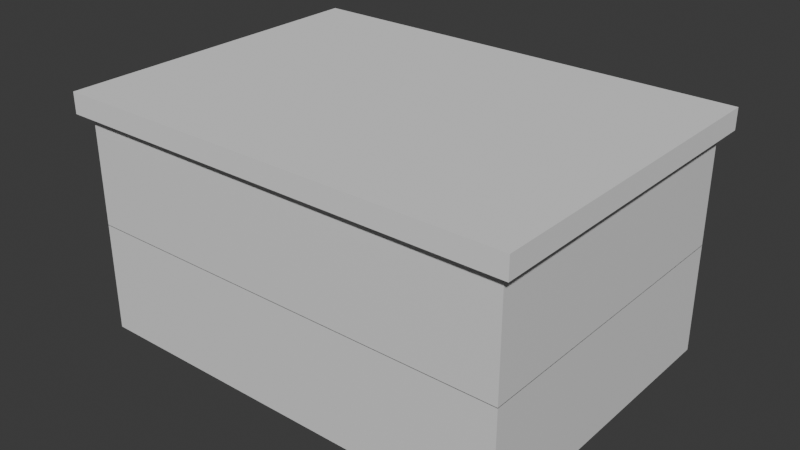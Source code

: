 # Source: house.blend  (saved by Blender 4.4.32; exported with 4.5.12 LTS)
import bpy
from mathutils import Matrix  # noqa: F401  (used for matrix-valued properties, if any)

bpy.ops.wm.read_factory_settings(use_empty=True)
scene = bpy.context.scene
scene.name = 'Scene'

# ---- collections
col_collection = bpy.data.collections.new('Collection'); scene.collection.children.link(col_collection)
col_boolean_cutters = bpy.data.collections.new('boolean_cutters'); scene.collection.children.link(col_boolean_cutters)
col_boolean_cutters.hide_render = True

# ---- materials (node trees are filled in below, after node groups)
mat_material_001 = bpy.data.materials.new('Material.001')
mat_material_001.alpha_threshold = 0.0
mat_material_001.roughness = 0.5
mat_material_001.line_color = (0.0, 0.0, 0.0, 1.0)

# ---- material node trees
mat_material_001.use_nodes = True; mat_material_001.node_tree.nodes.clear()
_N = mat_material_001.node_tree.nodes; _L = mat_material_001.node_tree.links
n0 = _N.new('ShaderNodeOutputMaterial'); n0.name = 'Material Output'; n0.location = (300, 300)
n1 = _N.new('ShaderNodeBsdfPrincipled'); n1.name = 'Principled BSDF'; n1.location = (10, 300)
n1.inputs[3].default_value = 1.45
_L.new(n1.outputs[0], n0.inputs[0])
n0.is_active_output = True

# ---- world
world_world = bpy.data.worlds.new('World'); scene.world = world_world
world_world.use_nodes = True; world_world.node_tree.nodes.clear()
_N = world_world.node_tree.nodes; _L = world_world.node_tree.links
n0 = _N.new('ShaderNodeOutputWorld'); n0.name = 'World Output'; n0.location = (300, 300)
n1 = _N.new('ShaderNodeBackground'); n1.name = 'Background'; n1.location = (10, 300)
n1.inputs[0].default_value = (0.05088, 0.05088, 0.05088, 1.0)
_L.new(n1.outputs[0], n0.inputs[0])
n0.is_active_output = True
world_world.color = (0.05088, 0.05088, 0.05088)
world_world.sun_shadow_jitter_overblur = 0.0

# ---- meshes
me_cube_001 = bpy.data.meshes.new('Cube.001')
me_cube_001.from_pydata([(0.7456, 0.8876, -0.8961), (0.5847, 0.8876, -0.8961), (0.9524, 0.9333, -0.8818), (0.9524, -0.9333, -0.8818), (-0.9524, 0.9333, -0.8818), (-0.9524, -0.9333, -0.8818), (1.0, 1.0, 1.0), (1.0, 1.0, -1.0), (1.0, -1.0, 1.0), (1.0, -1.0, -1.0), (-1.0, 1.0, 1.0), (-1.0, 1.0, -1.0), (-1.0, -1.0, 1.0), (-1.0, -1.0, -1.0), (0.9524, -0.9333, 1.0), (-0.9524, -0.9333, 1.0), (-0.9524, 0.9333, 1.0), (0.9524, 0.9333, 1.0), (-0.1034, 0.6826, -0.8818), (-0.1034, 0.6826, -1.0), (0.2583, 0.6826, -0.8818), (0.2583, 0.6826, -1.0), (0.2583, 0.3185, -0.8818), (0.2583, 0.3185, -1.0), (-0.1034, 0.3185, -0.8818), (-0.1034, 0.3185, -1.0), (0.5847, 1.0, -0.8961), (0.5847, 0.9333, -0.8818), (0.5847, 0.8876, -0.8818), (0.5847, 1.0, 0.1152), (0.5847, 0.9333, 0.1152), (0.7456, 1.0, 0.1152), (0.7456, 0.9333, 0.1152), (0.7456, 0.8876, -0.8818), (0.7456, 1.0, -0.7456), (0.7456, 1.0, -0.8961), (0.7456, 0.9333, -0.8818)], [], [(0, 1, 28, 33), (1, 26, 29, 30, 27, 28), (1, 0, 35, 26), (3, 5, 15, 14), (5, 4, 16, 15), (4, 24, 18, 20, 2, 36, 33, 28, 27), (2, 3, 14, 17), (4, 27, 30, 32, 36, 2, 17, 16), (6, 10, 12, 15, 16, 17), (9, 8, 12, 13), (13, 12, 10, 11), (11, 7, 23, 21, 19), (7, 6, 8, 9), (11, 10, 29, 26, 35, 34, 7), (17, 14, 15, 12, 8, 6), (23, 22, 20, 21), (21, 20, 18, 19), (19, 18, 24, 25), (2, 20, 22, 24, 4, 5, 3), (19, 25, 23, 7, 9, 13, 11), (25, 24, 22, 23), (7, 34, 31, 29, 10, 6), (35, 0, 33, 36, 32, 31, 34), (31, 32, 30, 29)])
_uv = me_cube_001.uv_layers.new(name='UVMap')
_uv.uv.foreach_set('vector', [0.375, 0.0, 0.375, 0.25, 0.3785, 0.25, 0.3785, 0.0, 0.375, 0.25, 0.375, 0.4607, 0.625, 0.4607, 0.625, 0.3357, 0.3785, 0.3357, 0.3785, 0.25, 0.125, 0.5, 0.125, 0.75, 0.3357, 0.75, 0.3357, 0.5, 0.375, 0.75, 0.375, 1.0, 0.6102, 1.0, 0.6102, 0.75, 0.375, 0.0, 0.375, 0.25, 0.6102, 0.25, 0.6102, 0.0, 0.125, 0.5, 0.2364, 0.5823, 0.2364, 0.5336, 0.2839, 0.5336, 0.375, 0.5, 0.3479, 0.5, 0.3479, 0.5061, 0.3267, 0.5061, 0.3267, 0.5, 0.375, 0.5, 0.375, 0.75, 0.6102, 0.75, 0.6102, 0.5, 0.375, 0.25, 0.375, 0.4517, 0.4996, 0.4517, 0.4996, 0.4729, 0.375, 0.4729, 0.375, 0.5, 0.6102, 0.5, 0.6102, 0.25, 0.625, 0.5, 0.875, 0.5, 0.875, 0.75, 0.869, 0.7417, 0.869, 0.5083, 0.631, 0.5083, 0.375, 0.75, 0.625, 0.75, 0.625, 1.0, 0.375, 1.0, 0.375, 0.0, 0.625, 0.0, 0.625, 0.25, 0.375, 0.25, 0.125, 0.5, 0.375, 0.5, 0.2823, 0.5852, 0.2823, 0.5397, 0.2371, 0.5397, 0.375, 0.5, 0.625, 0.5, 0.625, 0.75, 0.375, 0.75, 0.375, 0.25, 0.625, 0.25, 0.5144, 0.4481, 0.388, 0.4481, 0.388, 0.4682, 0.4068, 0.4682, 0.375, 0.5, 0.631, 0.5083, 0.631, 0.7417, 0.869, 0.7417, 0.875, 0.75, 0.625, 0.75, 0.625, 0.5, 0.4619, 0.75, 0.495, 0.75, 0.495, 0.5, 0.4619, 0.5, 0.4619, 0.5, 0.495, 0.5, 0.495, 0.25, 0.4619, 0.25, 0.4619, 0.25, 0.495, 0.25, 0.495, 0.0, 0.4619, 0.0, 0.375, 0.5, 0.2839, 0.5336, 0.2839, 0.5823, 0.2364, 0.5823, 0.125, 0.5, 0.125, 0.75, 0.375, 0.75, 0.2371, 0.5397, 0.2371, 0.5852, 0.2823, 0.5852, 0.375, 0.5, 0.375, 0.75, 0.125, 0.75, 0.125, 0.5, 0.4619, 1.0, 0.495, 1.0, 0.495, 0.75, 0.4619, 0.75, 0.375, 0.5, 0.4068, 0.4682, 0.5144, 0.4682, 0.5144, 0.4481, 0.625, 0.25, 0.625, 0.5, 0.375, 0.7893, 0.375, 1.0, 0.3785, 1.0, 0.3785, 0.9143, 0.625, 0.9143, 0.625, 0.7893, 0.4122, 0.7893, 0.6643, 0.75, 0.7893, 0.75, 0.7893, 0.5, 0.6643, 0.5])
me_cube_001.materials.append(mat_material_001)
me_cube_001.use_mirror_vertex_groups = False
me_cube_001.update()
me_cube_002 = bpy.data.meshes.new('Cube.002')
me_cube_002.from_pydata([(-1.0, -1.0, -1.0), (-1.0, -1.0, 1.0), (-1.0, 1.0, -1.0), (-1.0, 1.0, 1.0), (1.0, -1.0, -1.0), (1.0, -1.0, 1.0), (1.0, 1.0, -1.0), (1.0, 1.0, 1.0), (-0.9315, 0.9306, 1.0), (-0.9315, 0.9306, -1.0), (0.9315, 0.9306, 1.0), (0.9315, 0.9306, -1.0), (0.9315, -0.9306, 1.0), (0.9315, -0.9306, -1.0), (-0.9315, -0.9306, 1.0), (-0.9315, -0.9306, -1.0), (-0.3025, 1.0, -1.0), (-0.3025, 0.9306, -1.0), (-0.3025, 1.0, 0.06419), (-0.3025, 0.9306, 0.06419), (0.1605, 1.0, 0.06419), (0.1605, 0.9306, 0.06419), (0.1605, 1.0, -1.0), (0.1605, 0.9306, -1.0)], [], [(0, 1, 3, 2), (2, 3, 7, 6, 22, 20, 18, 16), (6, 7, 5, 4), (4, 5, 1, 0), (2, 16, 17, 9), (7, 10, 12, 14, 1, 5), (13, 12, 10, 11), (11, 10, 8, 9, 17, 19, 21, 23), (1, 14, 8, 10, 7, 3), (9, 8, 14, 15), (15, 14, 12, 13), (9, 15, 13, 4, 0, 2), (18, 19, 17, 16), (21, 20, 22, 23), (20, 21, 19, 18), (23, 22, 6, 4, 13, 11)])
_uv = me_cube_002.uv_layers.new(name='UVMap')
_uv.uv.foreach_set('vector', [0.375, 0.0, 0.625, 0.0, 0.625, 0.25, 0.375, 0.25, 0.375, 0.25, 0.625, 0.25, 0.625, 0.5, 0.375, 0.5, 0.375, 0.3951, 0.508, 0.3951, 0.508, 0.3372, 0.375, 0.3372, 0.375, 0.5, 0.625, 0.5, 0.625, 0.75, 0.375, 0.75, 0.375, 0.75, 0.625, 0.75, 0.625, 1.0, 0.375, 1.0, 0.125, 0.5, 0.2122, 0.5, 0.2122, 0.5087, 0.1336, 0.5087, 0.625, 0.5, 0.6336, 0.5087, 0.6336, 0.7413, 0.8664, 0.7413, 0.875, 0.75, 0.625, 0.75, 0.4482, 0.75, 0.5518, 0.75, 0.5518, 0.5, 0.4482, 0.5, 0.4482, 0.5, 0.5518, 0.5, 0.5518, 0.25, 0.4482, 0.25, 0.4482, 0.3344, 0.5033, 0.3344, 0.5033, 0.3965, 0.4482, 0.3965, 0.875, 0.75, 0.8664, 0.7413, 0.8664, 0.5087, 0.6336, 0.5087, 0.625, 0.5, 0.875, 0.5, 0.4482, 0.25, 0.5518, 0.25, 0.5518, 0.0, 0.4482, 0.0, 0.4482, 1.0, 0.5518, 1.0, 0.5518, 0.75, 0.4482, 0.75, 0.1336, 0.5087, 0.1336, 0.7413, 0.3664, 0.7413, 0.375, 0.75, 0.125, 0.75, 0.125, 0.5, 0.625, 0.4082, 0.625, 0.3457, 0.3778, 0.3457, 0.3778, 0.4082, 0.625, 0.9043, 0.625, 0.8418, 0.3778, 0.8418, 0.3778, 0.9043, 0.7168, 0.75, 0.7793, 0.75, 0.7793, 0.5, 0.7168, 0.5, 0.2701, 0.5087, 0.2701, 0.5, 0.375, 0.5, 0.375, 0.75, 0.3664, 0.7413, 0.3664, 0.5087])
me_cube_002.update()
me_cube_003 = bpy.data.meshes.new('Cube.003')
me_cube_003.from_pydata([(-1.0, -1.0, -1.0), (-1.0, -1.0, 1.0), (-1.0, 1.0, -1.0), (-1.0, 1.0, 1.0), (1.0, -1.0, -1.0), (1.0, -1.0, 1.0), (1.0, 1.0, -1.0), (1.0, 1.0, 1.0), (-0.9315, 0.9306, 1.0), (-0.9315, 0.9306, -1.0), (0.9315, 0.9306, 1.0), (0.9315, 0.9306, -1.0), (0.9315, -0.9306, 1.0), (0.9315, -0.9306, -1.0), (-0.9315, -0.9306, 1.0), (-0.9315, -0.9306, -1.0), (-0.4706, 1.0, -1.0), (-0.4706, 0.9306, -1.0), (-0.4706, 1.0, 0.06419), (-0.4706, 0.9306, 0.06419), (-0.007591, 1.0, 0.06419), (-0.007591, 0.9306, 0.06419), (-0.007591, 1.0, -1.0), (-0.007591, 0.9306, -1.0)], [], [(0, 1, 3, 2), (2, 3, 7, 6, 22, 20, 18, 16), (6, 7, 5, 4), (4, 5, 1, 0), (2, 16, 17, 9), (7, 10, 12, 14, 1, 5), (13, 12, 10, 11), (11, 10, 8, 9, 17, 19, 21, 23), (1, 14, 8, 10, 7, 3), (9, 8, 14, 15), (15, 14, 12, 13), (9, 15, 13, 4, 0, 2), (18, 19, 17, 16), (21, 20, 22, 23), (20, 21, 19, 18), (23, 22, 6, 4, 13, 11)])
_uv = me_cube_003.uv_layers.new(name='UVMap')
_uv.uv.foreach_set('vector', [0.375, 0.0, 0.625, 0.0, 0.625, 0.25, 0.375, 0.25, 0.375, 0.25, 0.625, 0.25, 0.625, 0.5, 0.375, 0.5, 0.375, 0.3741, 0.508, 0.3741, 0.508, 0.3162, 0.375, 0.3162, 0.375, 0.5, 0.625, 0.5, 0.625, 0.75, 0.375, 0.75, 0.375, 0.75, 0.625, 0.75, 0.625, 1.0, 0.375, 1.0, 0.125, 0.5, 0.1912, 0.5, 0.1912, 0.5087, 0.1336, 0.5087, 0.625, 0.5, 0.6336, 0.5087, 0.6336, 0.7413, 0.8664, 0.7413, 0.875, 0.75, 0.625, 0.75, 0.4482, 0.75, 0.5518, 0.75, 0.5518, 0.5, 0.4482, 0.5, 0.4482, 0.5, 0.5518, 0.5, 0.5518, 0.25, 0.4482, 0.25, 0.4482, 0.3118, 0.5033, 0.3118, 0.5033, 0.374, 0.4482, 0.374, 0.875, 0.75, 0.8664, 0.7413, 0.8664, 0.5087, 0.6336, 0.5087, 0.625, 0.5, 0.875, 0.5, 0.4482, 0.25, 0.5518, 0.25, 0.5518, 0.0, 0.4482, 0.0, 0.4482, 1.0, 0.5518, 1.0, 0.5518, 0.75, 0.4482, 0.75, 0.1336, 0.5087, 0.1336, 0.7413, 0.3664, 0.7413, 0.375, 0.75, 0.125, 0.75, 0.125, 0.5, 0.625, 0.4082, 0.625, 0.3457, 0.3778, 0.3457, 0.3778, 0.4082, 0.625, 0.9043, 0.625, 0.8418, 0.3778, 0.8418, 0.3778, 0.9043, 0.7168, 0.75, 0.7793, 0.75, 0.7793, 0.5, 0.7168, 0.5, 0.2491, 0.5087, 0.2491, 0.5, 0.375, 0.5, 0.375, 0.75, 0.3664, 0.7413, 0.3664, 0.5087])
me_cube_003.update()
me_cube_004 = bpy.data.meshes.new('Cube.004')
me_cube_004.from_pydata([(-1.0, -1.0, -1.0), (-1.0, -1.0, 1.0), (-1.0, 1.0, -1.0), (-1.0, 1.0, 1.0), (1.0, -1.0, -1.0), (1.0, -1.0, 1.0), (1.0, 1.0, -1.0), (1.0, 1.0, 1.0), (-0.9315, 0.9306, 1.0), (-0.9315, 0.9306, -1.0), (0.9315, 0.9306, 1.0), (0.9315, 0.9306, -1.0), (0.9315, -0.9306, 1.0), (0.9315, -0.9306, -1.0), (-0.9315, -0.9306, 1.0), (-0.9315, -0.9306, -1.0)], [], [(0, 1, 3, 2), (2, 3, 7, 6), (6, 7, 5, 4), (4, 5, 1, 0), (2, 6, 4, 13, 11, 9), (7, 10, 12, 14, 1, 5), (13, 12, 10, 11), (11, 10, 8, 9), (1, 14, 8, 10, 7, 3), (9, 8, 14, 15), (15, 14, 12, 13), (9, 15, 13, 4, 0, 2)])
_uv = me_cube_004.uv_layers.new(name='UVMap')
_uv.uv.foreach_set('vector', [0.375, 0.0, 0.625, 0.0, 0.625, 0.25, 0.375, 0.25, 0.375, 0.25, 0.625, 0.25, 0.625, 0.5, 0.375, 0.5, 0.375, 0.5, 0.625, 0.5, 0.625, 0.75, 0.375, 0.75, 0.375, 0.75, 0.625, 0.75, 0.625, 1.0, 0.375, 1.0, 0.125, 0.5, 0.375, 0.5, 0.375, 0.75, 0.3664, 0.7413, 0.3664, 0.5087, 0.1336, 0.5087, 0.625, 0.5, 0.6336, 0.5087, 0.6336, 0.7413, 0.8664, 0.7413, 0.875, 0.75, 0.625, 0.75, 0.4482, 0.75, 0.5518, 0.75, 0.5518, 0.5, 0.4482, 0.5, 0.4482, 0.5, 0.5518, 0.5, 0.5518, 0.25, 0.4482, 0.25, 0.875, 0.75, 0.8664, 0.7413, 0.8664, 0.5087, 0.6336, 0.5087, 0.625, 0.5, 0.875, 0.5, 0.4482, 0.25, 0.5518, 0.25, 0.5518, 0.0, 0.4482, 0.0, 0.4482, 1.0, 0.5518, 1.0, 0.5518, 0.75, 0.4482, 0.75, 0.1336, 0.5087, 0.1336, 0.7413, 0.3664, 0.7413, 0.375, 0.75, 0.125, 0.75, 0.125, 0.5])
me_cube_004.update()
me_cube_005 = bpy.data.meshes.new('Cube.005')
me_cube_005.from_pydata([(0.9524, 0.9333, -0.8818), (0.9524, -0.9333, -0.8818), (-0.9524, 0.9333, -0.8818), (-0.9524, -0.9333, -0.8818), (1.0, 1.0, 1.0), (1.0, 1.0, -1.0), (1.0, -1.0, 1.0), (1.0, -1.0, -1.0), (-1.0, 1.0, 1.0), (-1.0, 1.0, -1.0), (-1.0, -1.0, 1.0), (-1.0, -1.0, -1.0), (0.9524, -0.9333, 1.0), (-0.9524, -0.9333, 1.0), (-0.9524, 0.9333, 1.0), (0.9524, 0.9333, 1.0)], [], [(1, 3, 13, 12), (3, 2, 14, 13), (2, 3, 1, 0), (0, 1, 12, 15), (2, 0, 15, 14), (4, 8, 10, 13, 14, 15), (7, 6, 10, 11), (11, 10, 8, 9), (9, 5, 7, 11), (5, 4, 6, 7), (9, 8, 4, 5), (15, 12, 13, 10, 6, 4)])
_uv = me_cube_005.uv_layers.new(name='UVMap')
_uv.uv.foreach_set('vector', [0.375, 0.75, 0.375, 1.0, 0.6102, 1.0, 0.6102, 0.75, 0.375, 0.0, 0.375, 0.25, 0.6102, 0.25, 0.6102, 0.0, 0.125, 0.5, 0.125, 0.75, 0.375, 0.75, 0.375, 0.5, 0.375, 0.5, 0.375, 0.75, 0.6102, 0.75, 0.6102, 0.5, 0.375, 0.25, 0.375, 0.5, 0.6102, 0.5, 0.6102, 0.25, 0.625, 0.5, 0.875, 0.5, 0.875, 0.75, 0.869, 0.7417, 0.869, 0.5083, 0.631, 0.5083, 0.375, 0.75, 0.625, 0.75, 0.625, 1.0, 0.375, 1.0, 0.375, 0.0, 0.625, 0.0, 0.625, 0.25, 0.375, 0.25, 0.125, 0.5, 0.375, 0.5, 0.375, 0.75, 0.125, 0.75, 0.375, 0.5, 0.625, 0.5, 0.625, 0.75, 0.375, 0.75, 0.375, 0.25, 0.625, 0.25, 0.625, 0.5, 0.375, 0.5, 0.631, 0.5083, 0.631, 0.7417, 0.869, 0.7417, 0.875, 0.75, 0.625, 0.75, 0.625, 0.5])
me_cube_005.materials.append(mat_material_001)
me_cube_005.use_mirror_vertex_groups = False
me_cube_005.update()
me_cube_008 = bpy.data.meshes.new('Cube.008')
me_cube_008.from_pydata([(-1.0, -1.0, -1.0), (-1.0, -1.0, 1.0), (-1.0, 1.0, -1.0), (-1.0, 1.0, 1.0), (1.0, -1.0, -1.0), (1.0, -1.0, 1.0), (1.0, 1.0, -1.0), (1.0, 1.0, 1.0)], [], [(0, 1, 3, 2), (2, 3, 7, 6), (6, 7, 5, 4), (4, 5, 1, 0), (2, 6, 4, 0), (7, 3, 1, 5)])
_uv = me_cube_008.uv_layers.new(name='UVMap')
_uv.uv.foreach_set('vector', [0.375, 0.0, 0.625, 0.0, 0.625, 0.25, 0.375, 0.25, 0.375, 0.25, 0.625, 0.25, 0.625, 0.5, 0.375, 0.5, 0.375, 0.5, 0.625, 0.5, 0.625, 0.75, 0.375, 0.75, 0.375, 0.75, 0.625, 0.75, 0.625, 1.0, 0.375, 1.0, 0.125, 0.5, 0.375, 0.5, 0.375, 0.75, 0.125, 0.75, 0.625, 0.5, 0.875, 0.5, 0.875, 0.75, 0.625, 0.75])
me_cube_008.update()
me_cube = bpy.data.meshes.new('Cube')
me_cube.from_pydata([(-1.0, -1.0, -1.0), (-1.0, -1.0, 1.0), (-1.0, 1.0, -1.0), (-1.0, 1.0, 1.0), (1.0, -1.0, -1.0), (1.0, -1.0, 1.0), (1.0, 1.0, -1.0), (1.0, 1.0, 1.0)], [], [(0, 1, 3, 2), (2, 3, 7, 6), (6, 7, 5, 4), (4, 5, 1, 0), (2, 6, 4, 0), (7, 3, 1, 5)])
_uv = me_cube.uv_layers.new(name='UVMap')
_uv.uv.foreach_set('vector', [0.375, 0.0, 0.625, 0.0, 0.625, 0.25, 0.375, 0.25, 0.375, 0.25, 0.625, 0.25, 0.625, 0.5, 0.375, 0.5, 0.375, 0.5, 0.625, 0.5, 0.625, 0.75, 0.375, 0.75, 0.375, 0.75, 0.625, 0.75, 0.625, 1.0, 0.375, 1.0, 0.125, 0.5, 0.375, 0.5, 0.375, 0.75, 0.125, 0.75, 0.625, 0.5, 0.875, 0.5, 0.875, 0.75, 0.625, 0.75])
me_cube.update()

# ---- objects
ob_cube_001 = bpy.data.objects.new('Cube.001', me_cube_001)
ob_cube_002 = bpy.data.objects.new('Cube.002', me_cube_002)
ob_cube_003 = bpy.data.objects.new('Cube.003', me_cube_003)
ob_cube_004 = bpy.data.objects.new('Cube.004', me_cube_004)
ob_cube_005 = bpy.data.objects.new('Cube.005', me_cube_005)
ob_cube_007 = bpy.data.objects.new('Cube.007', me_cube_008)
ob_cube = bpy.data.objects.new('Cube', me_cube)

# ---- transforms, parenting, visibility, modifiers, constraints
ob_cube_001.location = (-1.907e-06, 0.0, 2.98e-08)
ob_cube_001.scale = (21.0, 15.0, 5.3)
ob_cube_001.lock_rotations_4d = False
ob_cube_001.empty_display_type = 'ARROWS'
ob_cube_001.lineart.crease_threshold = 0.0
ob_cube_002.location = (-12.85, -7.634, 0.2909)
ob_cube_002.scale = (7.3, 7.2, 4.98)
ob_cube_003.location = (1.745, -7.634, 0.2909)
ob_cube_003.scale = (7.3, 7.2, 4.98)
ob_cube_004.location = (-14.76, 10.01, 0.2909)
ob_cube_004.scale = (5.763, 4.459, 4.98)
_m = ob_cube_004.modifiers.new('boolean_Cube.007', 'BOOLEAN')
_m.show_render = False
_m.object = ob_cube_007
_m.solver = 'FAST'
ob_cube_005.location = (-1.907e-06, 0.0, -10.55)
ob_cube_005.scale = (21.0, 15.0, 5.3)
ob_cube_005.lock_rotations_4d = False
ob_cube_005.empty_display_type = 'ARROWS'
ob_cube_005.lineart.crease_threshold = 0.0
ob_cube_007.parent = ob_cube_004
ob_cube_007.matrix_parent_inverse = Matrix(((0.1735, -0.0, 0.0, 2.561), (-0.0, 0.2243, -0.0, -2.244), (0.0, -0.0, 0.2008, -0.05841), (-0.0, 0.0, -0.0, 1.0)))
ob_cube_007.location = (-13.37, 5.858, -2.069)
ob_cube_007.rotation_euler = (0.0, -0.0, 1.571)
ob_cube_007.scale = (1.0, 1.69, 2.68)
ob_cube_007.hide_viewport = True
ob_cube_007.hide_render = True
ob_cube_007.visible_camera = False
ob_cube_007.visible_diffuse = False
ob_cube_007.visible_glossy = False
ob_cube_007.visible_transmission = False
ob_cube_007.visible_volume_scatter = False
ob_cube_007.visible_shadow = False
ob_cube_007.display_type = 'BOUNDS'
ob_cube_007.lineart.usage = 'EXCLUDE'
ob_cube.location = (0.0, 0.0, 6.234)
ob_cube.scale = (22.0, 16.0, 1.0)

# ---- collection membership
col_collection.objects.link(ob_cube_001)
col_collection.objects.link(ob_cube_002)
col_collection.objects.link(ob_cube_003)
col_collection.objects.link(ob_cube_004)
col_collection.objects.link(ob_cube_005)
col_collection.objects.link(ob_cube_007)
col_collection.objects.link(ob_cube)
col_boolean_cutters.objects.link(ob_cube_007)

# ---- scene / render settings (as saved in the file)
scene.frame_start = 1; scene.frame_end = 250; scene.frame_set(1)
scene.render.engine = 'BLENDER_EEVEE_NEXT'
bpy.context.view_layer.update()

# ---- added for rendering (the .blend has no active camera and no usable light): camera, sun
cam_auto = bpy.data.cameras.new('AutoCamera')
cam_auto.lens = 50.0
cam_auto.sensor_width = 36.0
cam_auto.clip_end = 1000.0
ob_auto_camera = bpy.data.objects.new('AutoCamera', cam_auto)
scene.collection.objects.link(ob_auto_camera)
ob_auto_camera.location = (54.6801, -65.6162, 39.4381)
ob_auto_camera.rotation_euler = (1.09748, -7.21219e-08, 0.694738)
scene.camera = ob_auto_camera
light_auto_sun = bpy.data.lights.new('AutoSun', 'SUN')
light_auto_sun.energy = 3.0
light_auto_sun.angle = 0.0523599
ob_auto_sun = bpy.data.objects.new('AutoSun', light_auto_sun)
scene.collection.objects.link(ob_auto_sun)
ob_auto_sun.rotation_euler = (0.872665, 0.174533, 0.523599)
bpy.context.view_layer.update()
